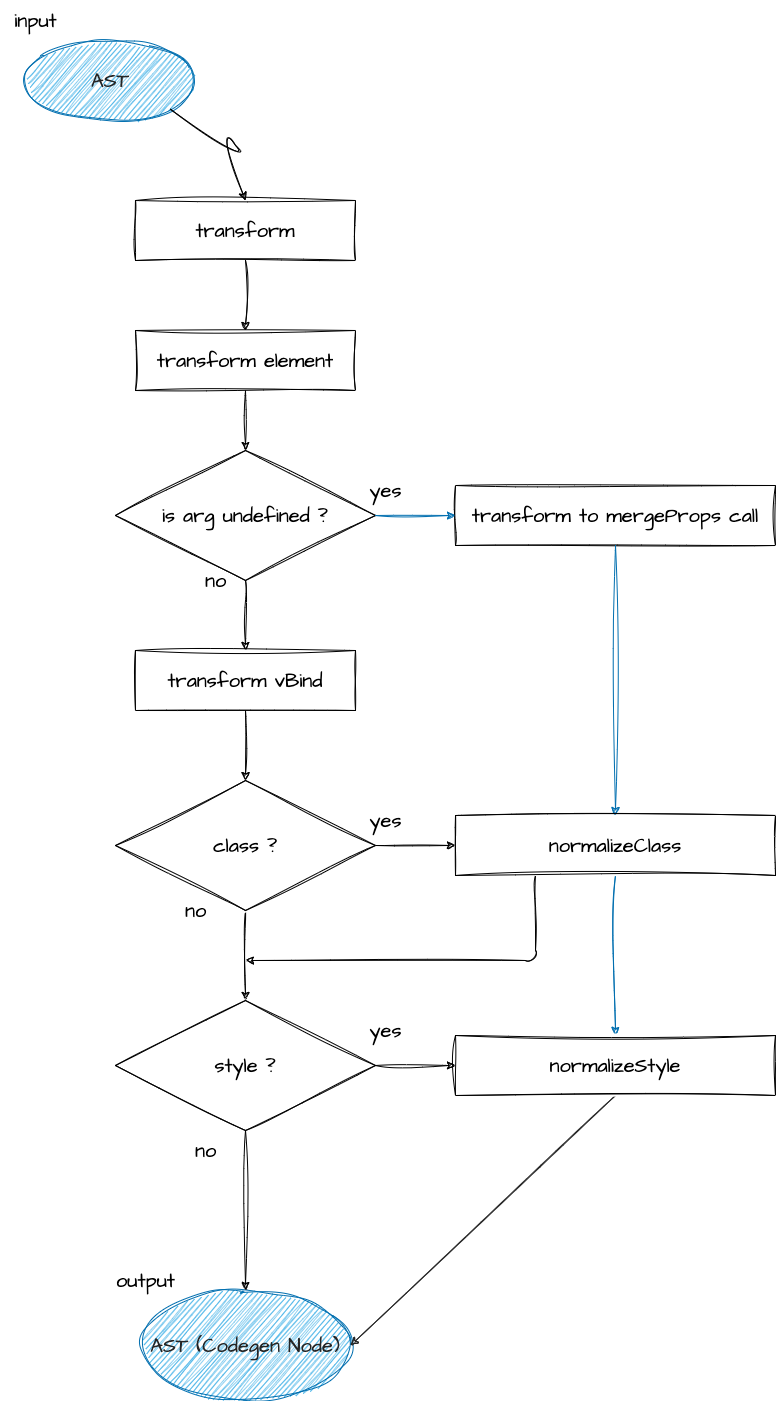

The diagram above was exported from draw.io. Its source (the exported page's mxGraphModel, read from the mxfile embedded in the PNG):
<mxGraphModel dx="3132" dy="1867" grid="1" gridSize="10" guides="1" tooltips="1" connect="1" arrows="1" fold="1" page="1" pageScale="1" pageWidth="827" pageHeight="1169" background="#ffffff" math="0" shadow="0">
  <root>
    <mxCell id="0" />
    <mxCell id="1" parent="0" />
    <mxCell id="2" value="transform" style="rounded=0;whiteSpace=wrap;html=1;sketch=1;hachureGap=4;jiggle=2;curveFitting=1;fontFamily=Architects Daughter;fontSource=https%3A%2F%2Ffonts.googleapis.com%2Fcss%3Ffamily%3DArchitects%2BDaughter;fontSize=20;" parent="1" vertex="1">
      <mxGeometry x="60" y="90" width="220" height="60" as="geometry" />
    </mxCell>
    <mxCell id="3" value="transform element" style="rounded=0;whiteSpace=wrap;html=1;sketch=1;hachureGap=4;jiggle=2;curveFitting=1;fontFamily=Architects Daughter;fontSource=https%3A%2F%2Ffonts.googleapis.com%2Fcss%3Ffamily%3DArchitects%2BDaughter;fontSize=20;" parent="1" vertex="1">
      <mxGeometry x="60" y="220" width="220" height="60" as="geometry" />
    </mxCell>
    <mxCell id="4" value="transform vBind" style="rounded=0;whiteSpace=wrap;html=1;sketch=1;hachureGap=4;jiggle=2;curveFitting=1;fontFamily=Architects Daughter;fontSource=https%3A%2F%2Ffonts.googleapis.com%2Fcss%3Ffamily%3DArchitects%2BDaughter;fontSize=20;" parent="1" vertex="1">
      <mxGeometry x="60" y="540" width="220" height="60" as="geometry" />
    </mxCell>
    <mxCell id="5" value="transform to mergeProps call" style="rounded=0;whiteSpace=wrap;html=1;sketch=1;hachureGap=4;jiggle=2;curveFitting=1;fontFamily=Architects Daughter;fontSource=https%3A%2F%2Ffonts.googleapis.com%2Fcss%3Ffamily%3DArchitects%2BDaughter;fontSize=20;" parent="1" vertex="1">
      <mxGeometry x="380" y="375" width="320" height="60" as="geometry" />
    </mxCell>
    <mxCell id="6" value="&lt;font color=&quot;#252525&quot;&gt;AST (Codegen Node)&lt;/font&gt;" style="ellipse;whiteSpace=wrap;html=1;sketch=1;hachureGap=4;jiggle=2;curveFitting=1;fontFamily=Architects Daughter;fontSource=https%3A%2F%2Ffonts.googleapis.com%2Fcss%3Ffamily%3DArchitects%2BDaughter;fontSize=20;fillColor=#1ba1e2;fontColor=#ffffff;strokeColor=#006EAF;" parent="1" vertex="1">
      <mxGeometry x="65" y="1180" width="210" height="110" as="geometry" />
    </mxCell>
    <mxCell id="7" value="&lt;font color=&quot;#252525&quot;&gt;AST&lt;/font&gt;" style="ellipse;whiteSpace=wrap;html=1;sketch=1;hachureGap=4;jiggle=2;curveFitting=1;fontFamily=Architects Daughter;fontSource=https%3A%2F%2Ffonts.googleapis.com%2Fcss%3Ffamily%3DArchitects%2BDaughter;fontSize=20;fillColor=#1ba1e2;fontColor=#ffffff;strokeColor=#006EAF;" parent="1" vertex="1">
      <mxGeometry x="-50" y="-70" width="170" height="80" as="geometry" />
    </mxCell>
    <mxCell id="8" value="" style="curved=1;endArrow=classic;html=1;sketch=1;hachureGap=4;jiggle=2;curveFitting=1;fontFamily=Architects Daughter;fontSource=https%3A%2F%2Ffonts.googleapis.com%2Fcss%3Ffamily%3DArchitects%2BDaughter;fontSize=16;exitX=1;exitY=1;exitDx=0;exitDy=0;entryX=0.5;entryY=0;entryDx=0;entryDy=0;" parent="1" source="7" target="2" edge="1">
      <mxGeometry width="50" height="50" relative="1" as="geometry">
        <mxPoint x="320" y="170" as="sourcePoint" />
        <mxPoint x="370" y="120" as="targetPoint" />
        <Array as="points">
          <mxPoint x="180" y="60" />
          <mxPoint x="140" y="10" />
        </Array>
      </mxGeometry>
    </mxCell>
    <mxCell id="9" value="" style="endArrow=classic;html=1;sketch=1;hachureGap=4;jiggle=2;curveFitting=1;fontFamily=Architects Daughter;fontSource=https%3A%2F%2Ffonts.googleapis.com%2Fcss%3Ffamily%3DArchitects%2BDaughter;fontSize=16;exitX=0.5;exitY=1;exitDx=0;exitDy=0;entryX=0.5;entryY=0;entryDx=0;entryDy=0;" parent="1" source="2" target="3" edge="1">
      <mxGeometry width="50" height="50" relative="1" as="geometry">
        <mxPoint x="350" y="200" as="sourcePoint" />
        <mxPoint x="400" y="150" as="targetPoint" />
      </mxGeometry>
    </mxCell>
    <mxCell id="10" value="is arg undefined ?" style="rhombus;whiteSpace=wrap;html=1;sketch=1;hachureGap=4;jiggle=2;curveFitting=1;fontFamily=Architects Daughter;fontSource=https%3A%2F%2Ffonts.googleapis.com%2Fcss%3Ffamily%3DArchitects%2BDaughter;fontSize=20;" parent="1" vertex="1">
      <mxGeometry x="40" y="340" width="260" height="130" as="geometry" />
    </mxCell>
    <mxCell id="11" value="" style="endArrow=classic;html=1;sketch=1;hachureGap=4;jiggle=2;curveFitting=1;fontFamily=Architects Daughter;fontSource=https%3A%2F%2Ffonts.googleapis.com%2Fcss%3Ffamily%3DArchitects%2BDaughter;fontSize=16;exitX=0.5;exitY=1;exitDx=0;exitDy=0;entryX=0.5;entryY=0;entryDx=0;entryDy=0;" parent="1" source="3" target="10" edge="1">
      <mxGeometry width="50" height="50" relative="1" as="geometry">
        <mxPoint x="350" y="330" as="sourcePoint" />
        <mxPoint x="400" y="280" as="targetPoint" />
      </mxGeometry>
    </mxCell>
    <mxCell id="12" value="" style="endArrow=classic;html=1;sketch=1;hachureGap=4;jiggle=2;curveFitting=1;fontFamily=Architects Daughter;fontSource=https%3A%2F%2Ffonts.googleapis.com%2Fcss%3Ffamily%3DArchitects%2BDaughter;fontSize=16;exitX=1;exitY=0.5;exitDx=0;exitDy=0;entryX=0;entryY=0.5;entryDx=0;entryDy=0;fillColor=#1ba1e2;strokeColor=#006EAF;" parent="1" source="10" target="5" edge="1">
      <mxGeometry width="50" height="50" relative="1" as="geometry">
        <mxPoint x="350" y="380" as="sourcePoint" />
        <mxPoint x="400" y="330" as="targetPoint" />
      </mxGeometry>
    </mxCell>
    <mxCell id="13" value="" style="endArrow=classic;html=1;sketch=1;hachureGap=4;jiggle=2;curveFitting=1;fontFamily=Architects Daughter;fontSource=https%3A%2F%2Ffonts.googleapis.com%2Fcss%3Ffamily%3DArchitects%2BDaughter;fontSize=16;exitX=0.5;exitY=1;exitDx=0;exitDy=0;" parent="1" source="10" target="4" edge="1">
      <mxGeometry width="50" height="50" relative="1" as="geometry">
        <mxPoint x="310" y="415" as="sourcePoint" />
        <mxPoint x="390" y="415" as="targetPoint" />
      </mxGeometry>
    </mxCell>
    <mxCell id="14" value="" style="endArrow=classic;html=1;sketch=1;hachureGap=4;jiggle=2;curveFitting=1;fontFamily=Architects Daughter;fontSource=https%3A%2F%2Ffonts.googleapis.com%2Fcss%3Ffamily%3DArchitects%2BDaughter;fontSize=16;exitX=0.5;exitY=1;exitDx=0;exitDy=0;entryX=0.5;entryY=0;entryDx=0;entryDy=0;" parent="1" source="4" target="20" edge="1">
      <mxGeometry width="50" height="50" relative="1" as="geometry">
        <mxPoint x="410" y="470" as="sourcePoint" />
        <mxPoint x="460" y="420" as="targetPoint" />
      </mxGeometry>
    </mxCell>
    <mxCell id="15" value="" style="endArrow=classic;html=1;sketch=1;hachureGap=4;jiggle=2;curveFitting=1;fontFamily=Architects Daughter;fontSource=https%3A%2F%2Ffonts.googleapis.com%2Fcss%3Ffamily%3DArchitects%2BDaughter;fontSize=16;exitX=0.5;exitY=1;exitDx=0;exitDy=0;fillColor=#1ba1e2;strokeColor=#006EAF;" parent="1" source="5" target="23" edge="1">
      <mxGeometry width="50" height="50" relative="1" as="geometry">
        <mxPoint x="180" y="610" as="sourcePoint" />
        <mxPoint x="180" y="720" as="targetPoint" />
      </mxGeometry>
    </mxCell>
    <mxCell id="16" value="yes" style="text;html=1;align=center;verticalAlign=middle;resizable=0;points=[];autosize=1;strokeColor=none;fillColor=none;fontSize=20;fontFamily=Architects Daughter;sketch=1;hachureGap=4;jiggle=2;curveFitting=1;fontSource=https%3A%2F%2Ffonts.googleapis.com%2Fcss%3Ffamily%3DArchitects%2BDaughter;" parent="1" vertex="1">
      <mxGeometry x="280" y="360" width="60" height="40" as="geometry" />
    </mxCell>
    <mxCell id="17" value="no" style="text;html=1;align=center;verticalAlign=middle;resizable=0;points=[];autosize=1;strokeColor=none;fillColor=none;fontSize=20;fontFamily=Architects Daughter;sketch=1;hachureGap=4;jiggle=2;curveFitting=1;fontSource=https%3A%2F%2Ffonts.googleapis.com%2Fcss%3Ffamily%3DArchitects%2BDaughter;" parent="1" vertex="1">
      <mxGeometry x="120" y="450" width="40" height="40" as="geometry" />
    </mxCell>
    <mxCell id="18" value="input" style="text;html=1;align=center;verticalAlign=middle;resizable=0;points=[];autosize=1;strokeColor=none;fillColor=none;fontSize=20;fontFamily=Architects Daughter;sketch=1;hachureGap=4;jiggle=2;curveFitting=1;fontSource=https%3A%2F%2Ffonts.googleapis.com%2Fcss%3Ffamily%3DArchitects%2BDaughter;" parent="1" vertex="1">
      <mxGeometry x="-75" y="-110" width="70" height="40" as="geometry" />
    </mxCell>
    <mxCell id="19" value="output" style="text;html=1;align=center;verticalAlign=middle;resizable=0;points=[];autosize=1;strokeColor=none;fillColor=none;fontSize=20;fontFamily=Architects Daughter;sketch=1;hachureGap=4;jiggle=2;curveFitting=1;fontSource=https%3A%2F%2Ffonts.googleapis.com%2Fcss%3Ffamily%3DArchitects%2BDaughter;" parent="1" vertex="1">
      <mxGeometry x="30" y="1150" width="80" height="40" as="geometry" />
    </mxCell>
    <mxCell id="27" style="edgeStyle=none;sketch=1;hachureGap=4;jiggle=2;curveFitting=1;html=1;exitX=1;exitY=0.5;exitDx=0;exitDy=0;entryX=0;entryY=0.5;entryDx=0;entryDy=0;fontFamily=Architects Daughter;fontSource=https%3A%2F%2Ffonts.googleapis.com%2Fcss%3Ffamily%3DArchitects%2BDaughter;fontSize=16;" parent="1" source="20" target="23" edge="1">
      <mxGeometry relative="1" as="geometry" />
    </mxCell>
    <mxCell id="28" style="edgeStyle=none;sketch=1;hachureGap=4;jiggle=2;curveFitting=1;html=1;exitX=0.5;exitY=1;exitDx=0;exitDy=0;entryX=0.5;entryY=0;entryDx=0;entryDy=0;fontFamily=Architects Daughter;fontSource=https%3A%2F%2Ffonts.googleapis.com%2Fcss%3Ffamily%3DArchitects%2BDaughter;fontSize=16;" parent="1" source="20" target="21" edge="1">
      <mxGeometry relative="1" as="geometry" />
    </mxCell>
    <mxCell id="20" value="class ?" style="rhombus;whiteSpace=wrap;html=1;sketch=1;hachureGap=4;jiggle=2;curveFitting=1;fontFamily=Architects Daughter;fontSource=https%3A%2F%2Ffonts.googleapis.com%2Fcss%3Ffamily%3DArchitects%2BDaughter;fontSize=20;" parent="1" vertex="1">
      <mxGeometry x="40" y="670" width="260" height="130" as="geometry" />
    </mxCell>
    <mxCell id="29" style="edgeStyle=none;sketch=1;hachureGap=4;jiggle=2;curveFitting=1;html=1;exitX=1;exitY=0.5;exitDx=0;exitDy=0;entryX=0;entryY=0.5;entryDx=0;entryDy=0;fontFamily=Architects Daughter;fontSource=https%3A%2F%2Ffonts.googleapis.com%2Fcss%3Ffamily%3DArchitects%2BDaughter;fontSize=16;" parent="1" source="21" target="24" edge="1">
      <mxGeometry relative="1" as="geometry" />
    </mxCell>
    <mxCell id="33" style="edgeStyle=none;sketch=1;hachureGap=4;jiggle=2;curveFitting=1;html=1;exitX=0.5;exitY=1;exitDx=0;exitDy=0;entryX=0.5;entryY=0;entryDx=0;entryDy=0;fontFamily=Architects Daughter;fontSource=https%3A%2F%2Ffonts.googleapis.com%2Fcss%3Ffamily%3DArchitects%2BDaughter;fontSize=16;" parent="1" source="21" target="6" edge="1">
      <mxGeometry relative="1" as="geometry" />
    </mxCell>
    <mxCell id="21" value="style ?" style="rhombus;whiteSpace=wrap;html=1;sketch=1;hachureGap=4;jiggle=2;curveFitting=1;fontFamily=Architects Daughter;fontSource=https%3A%2F%2Ffonts.googleapis.com%2Fcss%3Ffamily%3DArchitects%2BDaughter;fontSize=20;" parent="1" vertex="1">
      <mxGeometry x="40" y="890" width="260" height="130" as="geometry" />
    </mxCell>
    <mxCell id="26" style="edgeStyle=none;sketch=1;hachureGap=4;jiggle=2;curveFitting=1;html=1;exitX=0.5;exitY=1;exitDx=0;exitDy=0;entryX=0.5;entryY=0;entryDx=0;entryDy=0;fontFamily=Architects Daughter;fontSource=https%3A%2F%2Ffonts.googleapis.com%2Fcss%3Ffamily%3DArchitects%2BDaughter;fontSize=16;fillColor=#1ba1e2;strokeColor=#006EAF;" parent="1" source="23" target="24" edge="1">
      <mxGeometry relative="1" as="geometry" />
    </mxCell>
    <mxCell id="30" style="edgeStyle=none;sketch=1;hachureGap=4;jiggle=2;curveFitting=1;html=1;exitX=0.25;exitY=1;exitDx=0;exitDy=0;fontFamily=Architects Daughter;fontSource=https%3A%2F%2Ffonts.googleapis.com%2Fcss%3Ffamily%3DArchitects%2BDaughter;fontSize=16;" parent="1" source="23" edge="1">
      <mxGeometry relative="1" as="geometry">
        <mxPoint x="170" y="850" as="targetPoint" />
        <Array as="points">
          <mxPoint x="460" y="850" />
        </Array>
      </mxGeometry>
    </mxCell>
    <mxCell id="23" value="normalizeClass" style="rounded=0;whiteSpace=wrap;html=1;sketch=1;hachureGap=4;jiggle=2;curveFitting=1;fontFamily=Architects Daughter;fontSource=https%3A%2F%2Ffonts.googleapis.com%2Fcss%3Ffamily%3DArchitects%2BDaughter;fontSize=20;" parent="1" vertex="1">
      <mxGeometry x="380" y="705" width="320" height="60" as="geometry" />
    </mxCell>
    <mxCell id="36" style="edgeStyle=none;sketch=1;hachureGap=4;jiggle=2;curveFitting=1;html=1;exitX=0.5;exitY=1;exitDx=0;exitDy=0;entryX=1;entryY=0.5;entryDx=0;entryDy=0;strokeColor=#252525;fontFamily=Architects Daughter;fontSource=https%3A%2F%2Ffonts.googleapis.com%2Fcss%3Ffamily%3DArchitects%2BDaughter;fontSize=16;" parent="1" source="24" target="6" edge="1">
      <mxGeometry relative="1" as="geometry" />
    </mxCell>
    <mxCell id="24" value="normalizeStyle" style="rounded=0;whiteSpace=wrap;html=1;sketch=1;hachureGap=4;jiggle=2;curveFitting=1;fontFamily=Architects Daughter;fontSource=https%3A%2F%2Ffonts.googleapis.com%2Fcss%3Ffamily%3DArchitects%2BDaughter;fontSize=20;" parent="1" vertex="1">
      <mxGeometry x="380" y="925" width="320" height="60" as="geometry" />
    </mxCell>
    <mxCell id="31" value="yes" style="text;html=1;align=center;verticalAlign=middle;resizable=0;points=[];autosize=1;strokeColor=none;fillColor=none;fontSize=20;fontFamily=Architects Daughter;sketch=1;hachureGap=4;jiggle=2;curveFitting=1;fontSource=https%3A%2F%2Ffonts.googleapis.com%2Fcss%3Ffamily%3DArchitects%2BDaughter;" parent="1" vertex="1">
      <mxGeometry x="280" y="690" width="60" height="40" as="geometry" />
    </mxCell>
    <mxCell id="32" value="no" style="text;html=1;align=center;verticalAlign=middle;resizable=0;points=[];autosize=1;strokeColor=none;fillColor=none;fontSize=20;fontFamily=Architects Daughter;sketch=1;hachureGap=4;jiggle=2;curveFitting=1;fontSource=https%3A%2F%2Ffonts.googleapis.com%2Fcss%3Ffamily%3DArchitects%2BDaughter;" parent="1" vertex="1">
      <mxGeometry x="100" y="780" width="40" height="40" as="geometry" />
    </mxCell>
    <mxCell id="34" value="no" style="text;html=1;align=center;verticalAlign=middle;resizable=0;points=[];autosize=1;strokeColor=none;fillColor=none;fontSize=20;fontFamily=Architects Daughter;sketch=1;hachureGap=4;jiggle=2;curveFitting=1;fontSource=https%3A%2F%2Ffonts.googleapis.com%2Fcss%3Ffamily%3DArchitects%2BDaughter;" parent="1" vertex="1">
      <mxGeometry x="110" y="1020" width="40" height="40" as="geometry" />
    </mxCell>
    <mxCell id="35" value="yes" style="text;html=1;align=center;verticalAlign=middle;resizable=0;points=[];autosize=1;strokeColor=none;fillColor=none;fontSize=20;fontFamily=Architects Daughter;sketch=1;hachureGap=4;jiggle=2;curveFitting=1;fontSource=https%3A%2F%2Ffonts.googleapis.com%2Fcss%3Ffamily%3DArchitects%2BDaughter;" parent="1" vertex="1">
      <mxGeometry x="280" y="900" width="60" height="40" as="geometry" />
    </mxCell>
  </root>
</mxGraphModel>